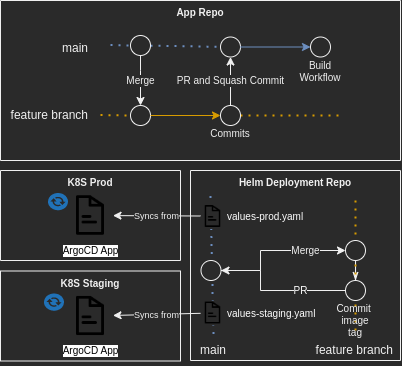

The diagram above was exported from draw.io. Its source (the exported page's mxGraphModel, read from the mxfile embedded in the PNG):
<mxGraphModel dx="640" dy="311" grid="1" gridSize="10" guides="1" tooltips="1" connect="1" arrows="1" fold="1" page="1" pageScale="1" pageWidth="850" pageHeight="1100" math="0" shadow="0">
  <root>
    <mxCell id="XYr0hvVXsmh2opvACT5I-0" />
    <mxCell id="XYr0hvVXsmh2opvACT5I-1" parent="XYr0hvVXsmh2opvACT5I-0" />
    <mxCell id="XYr0hvVXsmh2opvACT5I-2" value="main" style="text;html=1;strokeColor=none;fillColor=none;align=right;verticalAlign=middle;whiteSpace=wrap;rounded=0;" parent="XYr0hvVXsmh2opvACT5I-1" vertex="1">
      <mxGeometry x="90" y="72.5" width="60" height="30" as="geometry" />
    </mxCell>
    <mxCell id="XYr0hvVXsmh2opvACT5I-11" value="Merge" style="endArrow=classic;html=1;rounded=0;exitX=0.5;exitY=1;exitDx=0;exitDy=0;entryX=0.5;entryY=0;entryDx=0;entryDy=0;fontSize=10;" parent="XYr0hvVXsmh2opvACT5I-1" source="XYr0hvVXsmh2opvACT5I-27" edge="1">
      <mxGeometry width="50" height="50" relative="1" as="geometry">
        <mxPoint x="190" y="190" as="sourcePoint" />
        <mxPoint x="200" y="145" as="targetPoint" />
        <Array as="points">
          <mxPoint x="200" y="110" />
        </Array>
        <mxPoint as="offset" />
      </mxGeometry>
    </mxCell>
    <mxCell id="XYr0hvVXsmh2opvACT5I-23" value="" style="endArrow=none;dashed=1;html=1;dashPattern=1 3;strokeWidth=2;rounded=0;startArrow=none;fillColor=#dae8fc;strokeColor=#6c8ebf;" parent="XYr0hvVXsmh2opvACT5I-1" source="XYr0hvVXsmh2opvACT5I-27" target="XYr0hvVXsmh2opvACT5I-22" edge="1">
      <mxGeometry width="50" height="50" relative="1" as="geometry">
        <mxPoint x="170" y="84.5" as="sourcePoint" />
        <mxPoint x="890" y="85" as="targetPoint" />
      </mxGeometry>
    </mxCell>
    <mxCell id="XYr0hvVXsmh2opvACT5I-27" value="" style="ellipse;whiteSpace=wrap;html=1;aspect=fixed;" parent="XYr0hvVXsmh2opvACT5I-1" vertex="1">
      <mxGeometry x="190" y="75" width="20" height="20" as="geometry" />
    </mxCell>
    <mxCell id="XYr0hvVXsmh2opvACT5I-28" value="" style="endArrow=none;dashed=1;html=1;dashPattern=1 3;strokeWidth=2;rounded=0;fillColor=#dae8fc;strokeColor=#6c8ebf;" parent="XYr0hvVXsmh2opvACT5I-1" target="XYr0hvVXsmh2opvACT5I-27" edge="1">
      <mxGeometry width="50" height="50" relative="1" as="geometry">
        <mxPoint x="170" y="84.5" as="sourcePoint" />
        <mxPoint x="560" y="85" as="targetPoint" />
      </mxGeometry>
    </mxCell>
    <mxCell id="YR54HrjFc8Dgz3Hl8gvh-0" value="&#10;&#10;Helm Deployment Repo" style="swimlane;startSize=0;fontSize=10;" parent="XYr0hvVXsmh2opvACT5I-1" vertex="1">
      <mxGeometry x="250" y="210" width="210" height="190" as="geometry">
        <mxRectangle x="570" y="80" width="140" height="40" as="alternateBounds" />
      </mxGeometry>
    </mxCell>
    <mxCell id="YR54HrjFc8Dgz3Hl8gvh-27" value="&lt;font&gt;values-prod.yaml&lt;/font&gt;" style="text;html=1;strokeColor=none;fillColor=default;align=left;verticalAlign=middle;whiteSpace=wrap;rounded=0;labelBackgroundColor=none;fontSize=10;fontColor=#FFFFFF;" parent="YR54HrjFc8Dgz3Hl8gvh-0" vertex="1">
      <mxGeometry x="35" y="36.5" width="96" height="19" as="geometry" />
    </mxCell>
    <mxCell id="YR54HrjFc8Dgz3Hl8gvh-7" value="main" style="text;html=1;strokeColor=none;fillColor=none;align=center;verticalAlign=middle;whiteSpace=wrap;rounded=0;" parent="YR54HrjFc8Dgz3Hl8gvh-0" vertex="1">
      <mxGeometry x="-7" y="165" width="60" height="30" as="geometry" />
    </mxCell>
    <mxCell id="YR54HrjFc8Dgz3Hl8gvh-23" value="&lt;font&gt;values-staging.yaml&lt;/font&gt;" style="text;html=1;strokeColor=none;fillColor=default;align=left;verticalAlign=middle;whiteSpace=wrap;rounded=0;labelBackgroundColor=none;fontSize=10;fontColor=#FFFFFF;" parent="YR54HrjFc8Dgz3Hl8gvh-0" vertex="1">
      <mxGeometry x="35" y="133" width="96" height="19" as="geometry" />
    </mxCell>
    <mxCell id="eVsghtv7I28PGC5rTu7j-8" value="" style="edgeStyle=orthogonalEdgeStyle;rounded=0;orthogonalLoop=1;jettySize=auto;html=1;fontSize=10;startArrow=classicThin;startFill=1;endArrow=none;endFill=0;" edge="1" parent="YR54HrjFc8Dgz3Hl8gvh-0" source="eVsghtv7I28PGC5rTu7j-1" target="eVsghtv7I28PGC5rTu7j-0">
      <mxGeometry relative="1" as="geometry" />
    </mxCell>
    <mxCell id="eVsghtv7I28PGC5rTu7j-3" value="" style="endArrow=none;dashed=1;html=1;dashPattern=1 3;strokeWidth=2;rounded=0;startArrow=none;fillColor=#dae8fc;strokeColor=#6c8ebf;entryX=0.5;entryY=0;entryDx=0;entryDy=0;exitX=0.5;exitY=0;exitDx=0;exitDy=0;" edge="1" parent="YR54HrjFc8Dgz3Hl8gvh-0" target="YR54HrjFc8Dgz3Hl8gvh-7">
      <mxGeometry width="50" height="50" relative="1" as="geometry">
        <mxPoint x="20" y="25.5" as="sourcePoint" />
        <mxPoint x="20" y="160" as="targetPoint" />
      </mxGeometry>
    </mxCell>
    <mxCell id="eVsghtv7I28PGC5rTu7j-9" value="Merge" style="endArrow=classic;html=1;rounded=0;fontSize=10;entryX=0;entryY=0.5;entryDx=0;entryDy=0;" edge="1" parent="YR54HrjFc8Dgz3Hl8gvh-0" source="eVsghtv7I28PGC5rTu7j-18" target="eVsghtv7I28PGC5rTu7j-0">
      <mxGeometry x="0.4358" width="50" height="50" relative="1" as="geometry">
        <mxPoint x="32.5" y="100" as="sourcePoint" />
        <mxPoint x="80" y="55.5" as="targetPoint" />
        <Array as="points">
          <mxPoint x="70" y="100" />
          <mxPoint x="70" y="80" />
        </Array>
        <mxPoint as="offset" />
      </mxGeometry>
    </mxCell>
    <mxCell id="eVsghtv7I28PGC5rTu7j-10" value="" style="shape=image;html=1;verticalAlign=top;verticalLabelPosition=bottom;labelBackgroundColor=#ffffff;imageAspect=0;aspect=fixed;image=https://cdn3.iconfinder.com/data/icons/user-interface-169/32/dicument-128.png;fontSize=10;fontColor=#000000;fillColor=#FFFFFF;gradientColor=none;imageBackground=default;" vertex="1" parent="YR54HrjFc8Dgz3Hl8gvh-0">
      <mxGeometry x="10" y="33.5" width="25" height="25" as="geometry" />
    </mxCell>
    <mxCell id="eVsghtv7I28PGC5rTu7j-15" value="" style="shape=image;html=1;verticalAlign=top;verticalLabelPosition=bottom;labelBackgroundColor=#ffffff;imageAspect=0;aspect=fixed;image=https://cdn3.iconfinder.com/data/icons/user-interface-169/32/dicument-128.png;fontSize=10;fontColor=#000000;fillColor=#FFFFFF;gradientColor=none;imageBackground=default;" vertex="1" parent="YR54HrjFc8Dgz3Hl8gvh-0">
      <mxGeometry x="10" y="130" width="25" height="25" as="geometry" />
    </mxCell>
    <mxCell id="eVsghtv7I28PGC5rTu7j-18" value="" style="ellipse;whiteSpace=wrap;html=1;aspect=fixed;" vertex="1" parent="YR54HrjFc8Dgz3Hl8gvh-0">
      <mxGeometry x="10.5" y="90" width="20" height="20" as="geometry" />
    </mxCell>
    <mxCell id="eVsghtv7I28PGC5rTu7j-21" value="PR" style="endArrow=classic;html=1;rounded=0;fontSize=10;fontColor=#FFFFFF;entryX=1;entryY=0.5;entryDx=0;entryDy=0;" edge="1" parent="YR54HrjFc8Dgz3Hl8gvh-0" source="eVsghtv7I28PGC5rTu7j-1" target="eVsghtv7I28PGC5rTu7j-18">
      <mxGeometry x="-0.3814" width="50" height="50" relative="1" as="geometry">
        <mxPoint x="120" y="190" as="sourcePoint" />
        <mxPoint x="170" y="140" as="targetPoint" />
        <Array as="points">
          <mxPoint x="70" y="120" />
          <mxPoint x="70" y="100" />
        </Array>
        <mxPoint as="offset" />
      </mxGeometry>
    </mxCell>
    <mxCell id="eVsghtv7I28PGC5rTu7j-6" value="" style="endArrow=none;dashed=1;html=1;dashPattern=1 3;strokeWidth=2;rounded=0;startArrow=none;fillColor=#ffe6cc;strokeColor=#d79b00;" edge="1" parent="YR54HrjFc8Dgz3Hl8gvh-0" target="eVsghtv7I28PGC5rTu7j-22">
      <mxGeometry width="50" height="50" relative="1" as="geometry">
        <mxPoint x="165" y="30" as="sourcePoint" />
        <mxPoint x="164.70999999999998" y="185" as="targetPoint" />
      </mxGeometry>
    </mxCell>
    <mxCell id="eVsghtv7I28PGC5rTu7j-1" value="&lt;br&gt;&lt;br&gt;&lt;br style=&quot;font-size: 10px;&quot;&gt;&lt;br style=&quot;font-size: 10px;&quot;&gt;&lt;br style=&quot;font-size: 10px;&quot;&gt;Commit&amp;nbsp; image tag" style="ellipse;whiteSpace=wrap;html=1;aspect=fixed;fontSize=10;" vertex="1" parent="YR54HrjFc8Dgz3Hl8gvh-0">
      <mxGeometry x="155" y="110" width="20" height="20" as="geometry" />
    </mxCell>
    <mxCell id="eVsghtv7I28PGC5rTu7j-0" value="" style="ellipse;whiteSpace=wrap;html=1;aspect=fixed;" vertex="1" parent="YR54HrjFc8Dgz3Hl8gvh-0">
      <mxGeometry x="155" y="70" width="20" height="20" as="geometry" />
    </mxCell>
    <mxCell id="eVsghtv7I28PGC5rTu7j-22" value="feature branch" style="text;html=1;strokeColor=none;fillColor=none;align=right;verticalAlign=middle;whiteSpace=wrap;rounded=0;" vertex="1" parent="YR54HrjFc8Dgz3Hl8gvh-0">
      <mxGeometry x="125" y="165" width="80" height="30" as="geometry" />
    </mxCell>
    <mxCell id="YR54HrjFc8Dgz3Hl8gvh-2" value="&#10;&#10;App Repo" style="swimlane;startSize=0;fontSize=10;" parent="XYr0hvVXsmh2opvACT5I-1" vertex="1">
      <mxGeometry x="60" y="40" width="400" height="160" as="geometry" />
    </mxCell>
    <mxCell id="XYr0hvVXsmh2opvACT5I-22" value="" style="ellipse;whiteSpace=wrap;html=1;aspect=fixed;" parent="YR54HrjFc8Dgz3Hl8gvh-2" vertex="1">
      <mxGeometry x="220" y="36.5" width="20" height="20" as="geometry" />
    </mxCell>
    <mxCell id="XYr0hvVXsmh2opvACT5I-25" value="&lt;br style=&quot;font-size: 10px;&quot;&gt;&lt;br style=&quot;font-size: 10px;&quot;&gt;&lt;br style=&quot;font-size: 10px;&quot;&gt;&lt;font style=&quot;font-size: 10px;&quot;&gt;&lt;br&gt;Build Workflow&lt;/font&gt;" style="ellipse;whiteSpace=wrap;html=1;aspect=fixed;fontSize=10;" parent="YR54HrjFc8Dgz3Hl8gvh-2" vertex="1">
      <mxGeometry x="310" y="36.5" width="20" height="20" as="geometry" />
    </mxCell>
    <mxCell id="XYr0hvVXsmh2opvACT5I-26" value="" style="endArrow=classic;html=1;rounded=0;exitX=1;exitY=0.5;exitDx=0;exitDy=0;entryX=0;entryY=0.5;entryDx=0;entryDy=0;fillColor=#dae8fc;strokeColor=#6c8ebf;" parent="YR54HrjFc8Dgz3Hl8gvh-2" source="XYr0hvVXsmh2opvACT5I-22" target="XYr0hvVXsmh2opvACT5I-25" edge="1">
      <mxGeometry width="50" height="50" relative="1" as="geometry">
        <mxPoint x="504" y="71" as="sourcePoint" />
        <mxPoint x="554" y="21" as="targetPoint" />
      </mxGeometry>
    </mxCell>
    <mxCell id="XYr0hvVXsmh2opvACT5I-4" value="feature branch" style="text;html=1;strokeColor=none;fillColor=none;align=right;verticalAlign=middle;whiteSpace=wrap;rounded=0;" parent="YR54HrjFc8Dgz3Hl8gvh-2" vertex="1">
      <mxGeometry x="10" y="100" width="80" height="30" as="geometry" />
    </mxCell>
    <mxCell id="XYr0hvVXsmh2opvACT5I-6" value="" style="endArrow=none;dashed=1;html=1;dashPattern=1 3;strokeWidth=2;rounded=0;startArrow=none;fillColor=#ffe6cc;strokeColor=#d79b00;" parent="YR54HrjFc8Dgz3Hl8gvh-2" source="XYr0hvVXsmh2opvACT5I-13" edge="1">
      <mxGeometry width="50" height="50" relative="1" as="geometry">
        <mxPoint x="100" y="114.5" as="sourcePoint" />
        <mxPoint x="340" y="115" as="targetPoint" />
      </mxGeometry>
    </mxCell>
    <mxCell id="XYr0hvVXsmh2opvACT5I-9" value="" style="ellipse;whiteSpace=wrap;html=1;aspect=fixed;" parent="YR54HrjFc8Dgz3Hl8gvh-2" vertex="1">
      <mxGeometry x="130" y="105" width="20" height="20" as="geometry" />
    </mxCell>
    <mxCell id="XYr0hvVXsmh2opvACT5I-10" value="" style="endArrow=none;dashed=1;html=1;dashPattern=1 3;strokeWidth=2;rounded=0;fillColor=#ffe6cc;strokeColor=#d79b00;" parent="YR54HrjFc8Dgz3Hl8gvh-2" target="XYr0hvVXsmh2opvACT5I-9" edge="1">
      <mxGeometry width="50" height="50" relative="1" as="geometry">
        <mxPoint x="100" y="114.5" as="sourcePoint" />
        <mxPoint x="820" y="115" as="targetPoint" />
      </mxGeometry>
    </mxCell>
    <mxCell id="XYr0hvVXsmh2opvACT5I-13" value="&lt;font style=&quot;font-size: 10px;&quot;&gt;&lt;br style=&quot;font-size: 10px;&quot;&gt;&lt;br style=&quot;font-size: 10px;&quot;&gt;&lt;br style=&quot;font-size: 10px;&quot;&gt;Commits&lt;/font&gt;" style="ellipse;whiteSpace=wrap;html=1;aspect=fixed;fontSize=10;" parent="YR54HrjFc8Dgz3Hl8gvh-2" vertex="1">
      <mxGeometry x="220" y="105" width="20" height="20" as="geometry" />
    </mxCell>
    <mxCell id="XYr0hvVXsmh2opvACT5I-15" value="" style="endArrow=classic;html=1;rounded=0;exitX=1;exitY=0.5;exitDx=0;exitDy=0;entryX=0;entryY=0.5;entryDx=0;entryDy=0;fillColor=#ffe6cc;strokeColor=#d79b00;" parent="YR54HrjFc8Dgz3Hl8gvh-2" edge="1">
      <mxGeometry width="50" height="50" relative="1" as="geometry">
        <mxPoint x="149.99999999999181" y="115" as="sourcePoint" />
        <mxPoint x="220.00000000000819" y="115" as="targetPoint" />
      </mxGeometry>
    </mxCell>
    <mxCell id="XYr0hvVXsmh2opvACT5I-24" value="&lt;font style=&quot;font-size: 10px;&quot;&gt;PR and Squash Commit&lt;/font&gt;" style="endArrow=classic;html=1;rounded=0;exitX=0.5;exitY=0;exitDx=0;exitDy=0;fontSize=10;" parent="YR54HrjFc8Dgz3Hl8gvh-2" source="XYr0hvVXsmh2opvACT5I-13" target="XYr0hvVXsmh2opvACT5I-22" edge="1">
      <mxGeometry x="0.0204" width="50" height="50" relative="1" as="geometry">
        <mxPoint x="320" y="105" as="sourcePoint" />
        <mxPoint x="510" y="50" as="targetPoint" />
        <mxPoint as="offset" />
      </mxGeometry>
    </mxCell>
    <mxCell id="krQ7HSnlztsYxcQ0Nba--11" value="&#10;&#10;K8S Prod" style="swimlane;startSize=0;fontSize=10;" parent="XYr0hvVXsmh2opvACT5I-1" vertex="1">
      <mxGeometry x="59.999999999999886" y="210" width="180" height="90" as="geometry" />
    </mxCell>
    <mxCell id="krQ7HSnlztsYxcQ0Nba--12" value="ArgoCD App" style="shape=image;html=1;verticalAlign=top;verticalLabelPosition=bottom;labelBackgroundColor=#ffffff;imageAspect=0;aspect=fixed;image=https://cdn3.iconfinder.com/data/icons/user-interface-169/32/dicument-128.png;fontSize=10;fontColor=#000000;fillColor=#FFFFFF;gradientColor=none;" parent="krQ7HSnlztsYxcQ0Nba--11" vertex="1">
      <mxGeometry x="67.5" y="22.5" width="45" height="45" as="geometry" />
    </mxCell>
    <mxCell id="dSS5tgqa1pA3n5U0omDN-1" value="" style="sketch=0;pointerEvents=1;shadow=0;dashed=0;html=1;strokeColor=none;fillColor=#505050;labelPosition=center;verticalLabelPosition=bottom;verticalAlign=top;outlineConnect=0;align=center;shape=mxgraph.office.communications.exchange_active_sync;fillColor=#2072B8;labelBackgroundColor=#009900;fontSize=10;fontColor=#009900;" parent="krQ7HSnlztsYxcQ0Nba--11" vertex="1">
      <mxGeometry x="47.5" y="22.5" width="20" height="17.25" as="geometry" />
    </mxCell>
    <mxCell id="krQ7HSnlztsYxcQ0Nba--13" value="&#10;&#10;K8S Staging" style="swimlane;startSize=0;fontSize=10;" parent="XYr0hvVXsmh2opvACT5I-1" vertex="1">
      <mxGeometry x="59.999999999999886" y="310.5" width="180" height="90" as="geometry" />
    </mxCell>
    <mxCell id="krQ7HSnlztsYxcQ0Nba--14" value="ArgoCD App" style="shape=image;html=1;verticalAlign=top;verticalLabelPosition=bottom;labelBackgroundColor=#ffffff;imageAspect=0;aspect=fixed;image=https://cdn3.iconfinder.com/data/icons/user-interface-169/32/dicument-128.png;fontSize=10;fontColor=#000000;fillColor=#FFFFFF;gradientColor=none;" parent="krQ7HSnlztsYxcQ0Nba--13" vertex="1">
      <mxGeometry x="67.5" y="22.5" width="45" height="45" as="geometry" />
    </mxCell>
    <mxCell id="YfUPFz9opR30cJicT6bD-2" value="" style="sketch=0;pointerEvents=1;shadow=0;dashed=0;html=1;strokeColor=none;fillColor=#505050;labelPosition=center;verticalLabelPosition=bottom;verticalAlign=top;outlineConnect=0;align=center;shape=mxgraph.office.communications.exchange_active_sync;fillColor=#2072B8;labelBackgroundColor=#009900;fontSize=10;fontColor=#009900;" parent="krQ7HSnlztsYxcQ0Nba--13" vertex="1">
      <mxGeometry x="43.5" y="22.5" width="20" height="17.25" as="geometry" />
    </mxCell>
    <mxCell id="SDY7KUYB6l-K6GA8qAlL-9" value="&lt;font style=&quot;font-size: 9px;&quot;&gt;Syncs from&lt;/font&gt;" style="endArrow=classic;html=1;rounded=0;exitX=0;exitY=0.5;exitDx=0;exitDy=0;" edge="1" parent="XYr0hvVXsmh2opvACT5I-1" target="krQ7HSnlztsYxcQ0Nba--12">
      <mxGeometry width="50" height="50" relative="1" as="geometry">
        <mxPoint x="260" y="255.5" as="sourcePoint" />
        <mxPoint x="240" y="270" as="targetPoint" />
      </mxGeometry>
    </mxCell>
    <mxCell id="SDY7KUYB6l-K6GA8qAlL-10" value="&lt;font style=&quot;font-size: 9px;&quot;&gt;Syncs from&lt;/font&gt;" style="endArrow=classic;html=1;rounded=0;" edge="1" parent="XYr0hvVXsmh2opvACT5I-1" source="eVsghtv7I28PGC5rTu7j-15" target="krQ7HSnlztsYxcQ0Nba--14">
      <mxGeometry width="50" height="50" relative="1" as="geometry">
        <mxPoint x="260" y="360" as="sourcePoint" />
        <mxPoint x="162.4999999999999" y="355.07625" as="targetPoint" />
      </mxGeometry>
    </mxCell>
  </root>
</mxGraphModel>